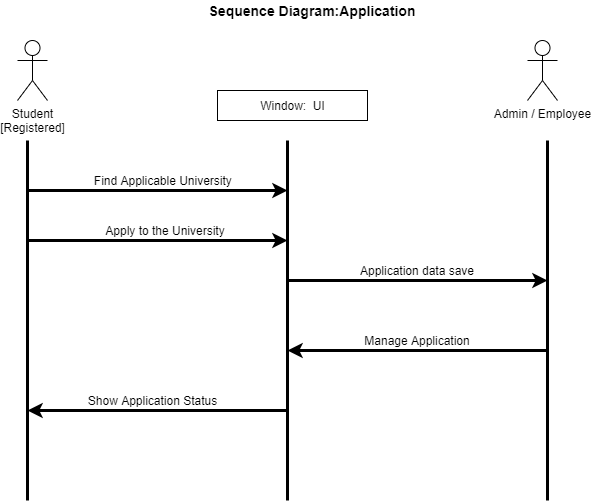

The diagram above was exported from draw.io. Its source (the exported page's mxGraphModel, read from the mxfile embedded in the PNG):
<mxGraphModel dx="868" dy="1560" grid="1" gridSize="10" guides="1" tooltips="1" connect="1" arrows="1" fold="1" page="1" pageScale="1" pageWidth="850" pageHeight="1100" math="0" shadow="0">
  <root>
    <mxCell id="0" />
    <mxCell id="1" parent="0" />
    <mxCell id="Tu4Y3yRUj3mh9upIeOsb-1" value="" style="endArrow=none;html=1;strokeWidth=3;" edge="1" parent="1">
      <mxGeometry width="50" height="50" relative="1" as="geometry">
        <mxPoint x="300" y="440" as="sourcePoint" />
        <mxPoint x="300" y="80" as="targetPoint" />
      </mxGeometry>
    </mxCell>
    <mxCell id="Tu4Y3yRUj3mh9upIeOsb-2" value="" style="endArrow=none;html=1;strokeWidth=3;" edge="1" parent="1">
      <mxGeometry width="50" height="50" relative="1" as="geometry">
        <mxPoint x="560" y="440" as="sourcePoint" />
        <mxPoint x="560" y="80" as="targetPoint" />
      </mxGeometry>
    </mxCell>
    <mxCell id="Tu4Y3yRUj3mh9upIeOsb-4" value="" style="endArrow=none;html=1;strokeWidth=3;" edge="1" parent="1">
      <mxGeometry width="50" height="50" relative="1" as="geometry">
        <mxPoint x="820" y="440" as="sourcePoint" />
        <mxPoint x="820" y="80" as="targetPoint" />
      </mxGeometry>
    </mxCell>
    <mxCell id="Tu4Y3yRUj3mh9upIeOsb-5" value="Student&lt;br&gt;[Registered]" style="shape=umlActor;verticalLabelPosition=bottom;labelBackgroundColor=#ffffff;verticalAlign=top;html=1;outlineConnect=0;" vertex="1" parent="1">
      <mxGeometry x="290" y="-20" width="30" height="60" as="geometry" />
    </mxCell>
    <mxCell id="Tu4Y3yRUj3mh9upIeOsb-11" value="" style="endArrow=classic;html=1;strokeWidth=3;" edge="1" parent="1">
      <mxGeometry width="50" height="50" relative="1" as="geometry">
        <mxPoint x="300" y="130" as="sourcePoint" />
        <mxPoint x="560" y="130" as="targetPoint" />
      </mxGeometry>
    </mxCell>
    <mxCell id="Tu4Y3yRUj3mh9upIeOsb-12" value="Find Applicable University&amp;nbsp;" style="text;html=1;strokeColor=none;fillColor=none;align=center;verticalAlign=middle;whiteSpace=wrap;rounded=0;" vertex="1" parent="1">
      <mxGeometry x="360" y="110" width="155" height="20" as="geometry" />
    </mxCell>
    <mxCell id="Tu4Y3yRUj3mh9upIeOsb-13" value="" style="endArrow=classic;html=1;strokeWidth=3;" edge="1" parent="1">
      <mxGeometry width="50" height="50" relative="1" as="geometry">
        <mxPoint x="300" y="180" as="sourcePoint" />
        <mxPoint x="560" y="180" as="targetPoint" />
      </mxGeometry>
    </mxCell>
    <mxCell id="Tu4Y3yRUj3mh9upIeOsb-14" value="Apply to the University" style="text;html=1;strokeColor=none;fillColor=none;align=center;verticalAlign=middle;whiteSpace=wrap;rounded=0;" vertex="1" parent="1">
      <mxGeometry x="367.5" y="160" width="140" height="20" as="geometry" />
    </mxCell>
    <mxCell id="Tu4Y3yRUj3mh9upIeOsb-17" value="Admin / Employee" style="shape=umlActor;verticalLabelPosition=bottom;labelBackgroundColor=#ffffff;verticalAlign=top;html=1;outlineConnect=0;" vertex="1" parent="1">
      <mxGeometry x="800" y="-20" width="30" height="60" as="geometry" />
    </mxCell>
    <mxCell id="Tu4Y3yRUj3mh9upIeOsb-18" value="" style="endArrow=classic;html=1;strokeWidth=3;" edge="1" parent="1">
      <mxGeometry width="50" height="50" relative="1" as="geometry">
        <mxPoint x="560" y="220" as="sourcePoint" />
        <mxPoint x="820" y="220" as="targetPoint" />
      </mxGeometry>
    </mxCell>
    <mxCell id="Tu4Y3yRUj3mh9upIeOsb-19" value="Application data save" style="text;html=1;strokeColor=none;fillColor=none;align=center;verticalAlign=middle;whiteSpace=wrap;rounded=0;" vertex="1" parent="1">
      <mxGeometry x="625" y="200" width="130" height="20" as="geometry" />
    </mxCell>
    <mxCell id="Tu4Y3yRUj3mh9upIeOsb-20" value="" style="endArrow=classic;html=1;strokeWidth=3;" edge="1" parent="1">
      <mxGeometry width="50" height="50" relative="1" as="geometry">
        <mxPoint x="820" y="290" as="sourcePoint" />
        <mxPoint x="560" y="290" as="targetPoint" />
      </mxGeometry>
    </mxCell>
    <mxCell id="Tu4Y3yRUj3mh9upIeOsb-27" value="Manage Application" style="text;html=1;strokeColor=none;fillColor=none;align=center;verticalAlign=middle;whiteSpace=wrap;rounded=0;" vertex="1" parent="1">
      <mxGeometry x="625" y="270" width="130" height="20" as="geometry" />
    </mxCell>
    <mxCell id="Tu4Y3yRUj3mh9upIeOsb-28" value="" style="endArrow=classic;html=1;strokeWidth=3;" edge="1" parent="1">
      <mxGeometry width="50" height="50" relative="1" as="geometry">
        <mxPoint x="560" y="350" as="sourcePoint" />
        <mxPoint x="300" y="350" as="targetPoint" />
      </mxGeometry>
    </mxCell>
    <mxCell id="Tu4Y3yRUj3mh9upIeOsb-30" value="Show Application Status" style="text;html=1;strokeColor=none;fillColor=none;align=center;verticalAlign=middle;whiteSpace=wrap;rounded=0;" vertex="1" parent="1">
      <mxGeometry x="353" y="330" width="145" height="20" as="geometry" />
    </mxCell>
    <mxCell id="Tu4Y3yRUj3mh9upIeOsb-31" value="" style="rounded=0;whiteSpace=wrap;html=1;" vertex="1" parent="1">
      <mxGeometry x="490" y="30" width="150" height="30" as="geometry" />
    </mxCell>
    <mxCell id="Tu4Y3yRUj3mh9upIeOsb-32" value="Window:&amp;nbsp; UI" style="text;html=1;strokeColor=none;fillColor=none;align=center;verticalAlign=middle;whiteSpace=wrap;rounded=0;" vertex="1" parent="1">
      <mxGeometry x="522.5" y="35" width="85" height="20" as="geometry" />
    </mxCell>
    <mxCell id="Tu4Y3yRUj3mh9upIeOsb-35" value="&lt;font style=&quot;font-size: 14px&quot;&gt;&lt;b&gt;Sequence Diagram:Application&lt;/b&gt;&lt;/font&gt;" style="text;html=1;strokeColor=none;fillColor=none;align=center;verticalAlign=middle;whiteSpace=wrap;rounded=0;" vertex="1" parent="1">
      <mxGeometry x="480" y="-60" width="210" height="20" as="geometry" />
    </mxCell>
  </root>
</mxGraphModel>